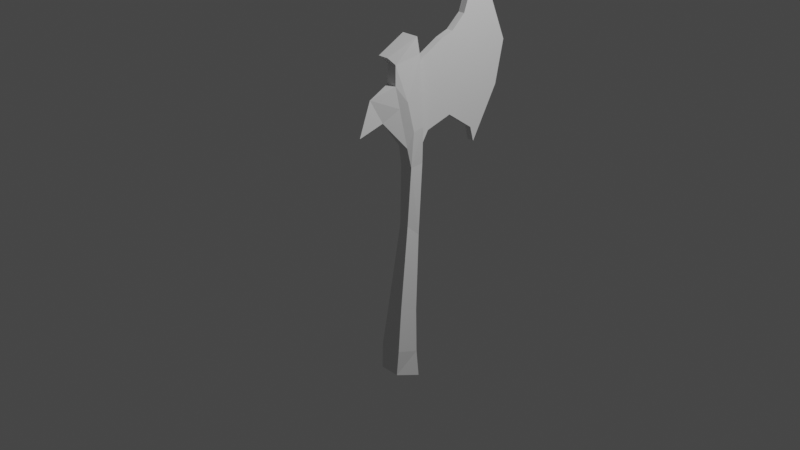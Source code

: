 # Source: axe.blend  (saved by Blender 3.1.7; exported with 4.5.12 LTS)
import bpy
from mathutils import Matrix  # noqa: F401  (used for matrix-valued properties, if any)

bpy.ops.wm.read_factory_settings(use_empty=True)
scene = bpy.context.scene
scene.name = 'Scene'

# ---- collections
col_collection = bpy.data.collections.new('Collection'); scene.collection.children.link(col_collection)

# ---- materials (node trees are filled in below, after node groups)
mat_material = bpy.data.materials.new('Material')
mat_material.alpha_threshold = 0.0
mat_material.use_transparent_shadow = False
mat_material.line_color = (0.0, 0.0, 0.0, 1.0)

# ---- material node trees
mat_material.use_nodes = True; mat_material.node_tree.nodes.clear()
_N = mat_material.node_tree.nodes; _L = mat_material.node_tree.links
n0 = _N.new('ShaderNodeOutputMaterial'); n0.name = 'Material Output'; n0.location = (300, 300)
n1 = _N.new('ShaderNodeBsdfPrincipled'); n1.name = 'Principled BSDF'; n1.location = (10, 300)
n1.distribution = 'GGX'
n1.subsurface_method = 'RANDOM_WALK_SKIN'
n1.inputs[2].default_value = 0.4
n1.inputs[3].default_value = 1.45
n1.inputs[27].default_value = (0.0, 0.0, 0.0, 1.0)
n1.inputs[28].default_value = 1.0
_L.new(n1.outputs[0], n0.inputs[0])
n0.is_active_output = True

# ---- world
world_world = bpy.data.worlds.new('World'); scene.world = world_world
world_world.use_nodes = True; world_world.node_tree.nodes.clear()
_N = world_world.node_tree.nodes; _L = world_world.node_tree.links
n0 = _N.new('ShaderNodeOutputWorld'); n0.name = 'World Output'; n0.location = (300, 300)
n1 = _N.new('ShaderNodeBackground'); n1.name = 'Background'; n1.location = (10, 300)
n1.inputs[0].default_value = (0.05088, 0.05088, 0.05088, 1.0)
_L.new(n1.outputs[0], n0.inputs[0])
n0.is_active_output = True
world_world.color = (0.05088, 0.05088, 0.05088)
world_world.use_sun_shadow = False
world_world.sun_shadow_jitter_overblur = 0.0

# ---- cameras
cam_camera = bpy.data.cameras.new('Camera')
cam_camera.clip_end = 100.0
cam_camera.ortho_scale = 7.314

# ---- lights
light_light = bpy.data.lights.new('Light', 'POINT')
light_light.transmission_factor = 0.0
light_light.energy = 1000.0
light_light.shadow_soft_size = 0.1
light_light.shadow_maximum_resolution = 0.006
light_light.use_absolute_resolution = True

# ---- meshes
me_cube = bpy.data.meshes.new('Cube')
me_cube.from_pydata([(0.6853, 1.0, 0.923), (1.0, 1.09, -0.9238), (0.4201, -1.435, 0.8522), (0.8032, -1.0, -0.8656), (-0.6853, 1.0, 0.923), (-1.0, 1.09, -0.9238), (-0.4201, -1.435, 0.8522), (-0.8032, -1.0, -0.8656), (0.707, 1.229, 0.8362), (0.4474, 1.822, 0.2704), (0.3825, 1.578, -0.1163), (0.6676, 1.102, -0.5305), (0.8722, 0.9782, -0.7737), (-0.8722, -0.8722, -0.7245), (-0.6676, -0.4261, -0.4922), (-0.3808, 0.4724, -0.04664), (-0.4938, 0.6588, 0.2704), (-0.4084, -0.707, 0.8081), (0.4084, -0.707, 0.8081), (0.5402, 0.6588, 0.2704), (0.3825, 0.4724, -0.04664), (0.6676, -0.4261, -0.4922), (0.8722, -0.8722, -0.7245), (-0.707, 1.229, 0.8362), (-0.4938, 1.822, 0.2704), (-0.3808, 1.578, -0.1163), (-0.6676, 1.102, -0.5305), (-0.8722, 0.9782, -0.7737), (0.2209, 1.295, 0.7729), (0.2209, 1.755, 0.3337), (-0.3207, 1.295, 0.7729), (-0.3207, 1.755, 0.3337), (0.2209, 3.77, 0.8655), (0.2209, 2.564, 0.4254), (-0.3207, 3.77, 0.8655), (-0.3207, 2.564, 0.4254), (0.2209, 4.835, 0.8897), (0.2209, 4.715, 0.4672), (-0.3207, 4.818, 0.8897), (0.2209, 5.955, 0.9594), (0.2209, 6.937, 0.3601), (-0.3207, 5.976, 0.9594), (0.2209, 7.34, 1.222), (0.2209, 7.267, 0.2785), (-0.3207, 7.34, 1.222), (-0.3207, 7.267, 0.2785), (0.7116, 1.439, 0.6352), (-0.7116, 0.1461, 0.6171), (0.7116, 0.1461, 0.6171), (-0.7116, 1.439, 0.6352), (0.2209, 1.458, 0.6169), (-0.3207, 1.458, 0.6169), (0.2209, 3.915, 0.7092), (-0.3207, 5.49, 0.7092), (0.2209, 6.21, 0.7396), (-0.3207, 7.034, 0.7396), (0.2209, 7.721, 0.7465), (-0.3207, 8.546, 0.7465), (0.2209, 10.15, 0.7739), (-0.3207, 10.15, 0.7739), (0.7155, 1.614, 0.4684), (0.7155, 0.7191, 0.4586), (-0.7155, 1.614, 0.4684), (0.2209, 1.594, 0.4874), (-0.3207, 1.959, 0.4958), (0.2209, 3.705, 0.5795), (-0.3207, 4.53, 0.5795), (0.2209, 5.526, 0.6151), (-0.3207, 6.351, 0.6151), (0.2209, 7.363, 0.5698), (-0.3207, 8.188, 0.5698), (0.2209, 9.461, 0.5481), (-0.3207, 9.461, 0.5481), (-0.7155, 0.7191, 0.4586), (-0.4057, -0.3203, 0.5868), (-0.403, -0.707, 0.7043), (0.4079, 0.0004078, 0.4894), (0.4105, 0.3813, 0.3737), (-0.4105, 0.3813, 0.3737), (0.403, -0.707, 0.7043), (-0.4079, 0.0004078, 0.4894), (0.4057, -0.3203, 0.5868), (-1.788e-07, -2.661, 0.663), (-1.714e-07, -1.524, 0.529), (-2.682e-07, -3.592, 0.4908), (-0.3207, 4.715, 0.4672), (-0.3207, 6.937, 0.3601)], [], [(4, 2, 0), (2, 17, 18), (17, 4, 23), (1, 7, 5), (0, 18, 8), (4, 8, 23), (27, 1, 5), (26, 12, 27), (25, 11, 26), (25, 9, 10), (60, 29, 63), (12, 3, 1), (12, 21, 22), (11, 20, 21), (10, 19, 20), (8, 48, 46), (7, 27, 5), (14, 27, 13), (15, 26, 14), (16, 25, 15), (47, 23, 49), (3, 13, 7), (21, 13, 22), (21, 15, 14), (19, 15, 20), (61, 77, 19), (28, 34, 30), (24, 29, 9), (23, 28, 30), (49, 30, 51), (51, 34, 53), (31, 33, 29), (63, 33, 65), (67, 40, 69), (65, 37, 67), (32, 38, 34), (53, 38, 55), (41, 42, 44), (38, 39, 41), (55, 41, 57), (44, 58, 59), (57, 44, 59), (69, 43, 71), (56, 42, 39), (57, 72, 70), (59, 71, 72), (55, 70, 68), (53, 68, 66), (52, 36, 32), (54, 39, 36), (50, 32, 28), (51, 66, 64), (62, 51, 64), (73, 78, 80), (73, 49, 62), (46, 61, 60), (46, 28, 8), (60, 19, 9), (16, 62, 24), (17, 79, 18), (24, 64, 31), (64, 35, 31), (72, 43, 45), (56, 71, 58), (52, 67, 54), (54, 69, 56), (50, 65, 52), (46, 63, 50), (79, 75, 82), (81, 79, 82), (81, 83, 76), (48, 79, 81), (47, 75, 17), (19, 78, 16), (48, 76, 61), (47, 80, 74), (82, 83, 84), (77, 76, 83), (80, 78, 83), (74, 83, 82), (78, 77, 83), (75, 74, 82), (72, 45, 70), (86, 70, 45), (70, 86, 68), (86, 85, 68), (68, 85, 66), (35, 66, 85), (33, 35, 85), (33, 85, 37), (85, 40, 37), (43, 86, 45), (4, 6, 2), (2, 6, 17), (17, 6, 4), (1, 3, 7), (0, 2, 18), (4, 0, 8), (27, 12, 1), (26, 11, 12), (25, 10, 11), (25, 24, 9), (60, 9, 29), (12, 22, 3), (12, 11, 21), (11, 10, 20), (10, 9, 19), (8, 18, 48), (7, 13, 27), (14, 26, 27), (15, 25, 26), (16, 24, 25), (47, 17, 23), (3, 22, 13), (21, 14, 13), (21, 20, 15), (19, 16, 15), (61, 76, 77), (28, 32, 34), (24, 31, 29), (23, 8, 28), (49, 23, 30), (51, 30, 34), (31, 35, 33), (63, 29, 33), (67, 37, 40), (65, 33, 37), (32, 36, 38), (53, 34, 38), (41, 39, 42), (38, 36, 39), (55, 38, 41), (44, 42, 58), (57, 41, 44), (69, 40, 43), (56, 58, 42), (57, 59, 72), (59, 58, 71), (55, 57, 70), (53, 55, 68), (52, 54, 36), (54, 56, 39), (50, 52, 32), (51, 53, 66), (62, 49, 51), (73, 16, 78), (73, 47, 49), (46, 48, 61), (46, 50, 28), (60, 61, 19), (16, 73, 62), (17, 75, 79), (24, 62, 64), (64, 66, 35), (72, 71, 43), (56, 69, 71), (52, 65, 67), (54, 67, 69), (50, 63, 65), (46, 60, 63), (81, 82, 83), (48, 18, 79), (47, 74, 75), (19, 77, 78), (48, 81, 76), (47, 73, 80), (74, 80, 83), (85, 86, 40), (43, 40, 86)])
_uv = me_cube.uv_layers.new(name='UVMap')
_uv.uv.foreach_set('vector', [0.875, 0.5, 0.625, 0.75, 0.625, 0.5, 0.625, 0.75, 0.5717, 1.0, 0.5717, 0.75, 0.5717, 0.0, 0.625, 0.25, 0.5717, 0.25, 0.375, 0.5, 0.125, 0.75, 0.125, 0.5, 0.625, 0.5, 0.5717, 0.75, 0.5717, 0.5, 0.625, 0.25, 0.5717, 0.5, 0.5717, 0.25, 0.405, 0.25, 0.375, 0.5, 0.375, 0.25, 0.4467, 0.25, 0.405, 0.5, 0.405, 0.25, 0.4884, 0.25, 0.4467, 0.5, 0.4467, 0.25, 0.4884, 0.25, 0.53, 0.5, 0.4884, 0.5, 0.5446, 0.5, 0.53, 0.5, 0.5446, 0.5, 0.405, 0.5, 0.375, 0.75, 0.375, 0.5, 0.405, 0.5, 0.4467, 0.75, 0.405, 0.75, 0.4467, 0.5, 0.4884, 0.75, 0.4467, 0.75, 0.4884, 0.5, 0.53, 0.75, 0.4884, 0.75, 0.5717, 0.5, 0.5569, 0.75, 0.5569, 0.5, 0.375, 0.0, 0.405, 0.25, 0.375, 0.25, 0.4467, 0.0, 0.405, 0.25, 0.405, 0.0, 0.4884, 0.0, 0.4467, 0.25, 0.4467, 0.0, 0.53, 0.0, 0.4884, 0.25, 0.4884, 0.0, 0.5569, 0.0, 0.5717, 0.25, 0.5569, 0.25, 0.375, 0.75, 0.405, 1.0, 0.375, 1.0, 0.4467, 0.75, 0.405, 1.0, 0.405, 0.75, 0.4467, 0.75, 0.4884, 1.0, 0.4467, 1.0, 0.53, 0.75, 0.4884, 1.0, 0.4884, 0.75, 0.5446, 0.75, 0.53, 0.75, 0.53, 0.75, 0.5717, 0.5, 0.5717, 0.25, 0.5717, 0.25, 0.53, 0.25, 0.53, 0.5, 0.53, 0.5, 0.5717, 0.25, 0.5717, 0.5, 0.5717, 0.25, 0.5569, 0.25, 0.5717, 0.25, 0.5569, 0.25, 0.5569, 0.25, 0.5717, 0.25, 0.5569, 0.25, 0.53, 0.25, 0.53, 0.5, 0.53, 0.5, 0.5446, 0.5, 0.53, 0.5, 0.5446, 0.5, 0.5446, 0.5, 0.53, 0.5, 0.5446, 0.5, 0.5446, 0.5, 0.53, 0.5, 0.5446, 0.5, 0.5717, 0.5, 0.5717, 0.25, 0.5717, 0.25, 0.5569, 0.25, 0.5717, 0.25, 0.5569, 0.25, 0.5717, 0.25, 0.5717, 0.5, 0.5717, 0.25, 0.5717, 0.25, 0.5717, 0.5, 0.5717, 0.25, 0.5569, 0.25, 0.5717, 0.25, 0.5569, 0.25, 0.5717, 0.25, 0.5569, 0.5, 0.5569, 0.25, 0.5569, 0.25, 0.5717, 0.25, 0.5569, 0.25, 0.5446, 0.5, 0.53, 0.5, 0.5446, 0.5, 0.5569, 0.5, 0.5717, 0.5, 0.5717, 0.5, 0.5569, 0.25, 0.5446, 0.25, 0.5446, 0.25, 0.5569, 0.25, 0.5446, 0.5, 0.5446, 0.25, 0.5569, 0.25, 0.5446, 0.25, 0.5446, 0.25, 0.5569, 0.25, 0.5446, 0.25, 0.5446, 0.25, 0.5569, 0.5, 0.5717, 0.5, 0.5717, 0.5, 0.5569, 0.5, 0.5717, 0.5, 0.5717, 0.5, 0.5569, 0.5, 0.5717, 0.5, 0.5717, 0.5, 0.5569, 0.25, 0.5446, 0.25, 0.5446, 0.25, 0.5446, 0.25, 0.5569, 0.25, 0.5446, 0.25, 0.5446, 0.0, 0.53, 0.0, 0.5446, 0.0, 0.5446, 0.0, 0.5569, 0.25, 0.5446, 0.25, 0.5569, 0.5, 0.5446, 0.75, 0.5446, 0.5, 0.5569, 0.5, 0.5717, 0.5, 0.5717, 0.5, 0.5446, 0.5, 0.53, 0.75, 0.53, 0.5, 0.53, 0.0, 0.5446, 0.25, 0.53, 0.25, 0.5717, 1.0, 0.5717, 0.75, 0.5717, 0.75, 0.53, 0.25, 0.5446, 0.25, 0.53, 0.25, 0.5446, 0.25, 0.53, 0.25, 0.53, 0.25, 0.5446, 0.25, 0.53, 0.5, 0.53, 0.25, 0.5569, 0.5, 0.5446, 0.5, 0.5569, 0.5, 0.5569, 0.5, 0.5446, 0.5, 0.5569, 0.5, 0.5569, 0.5, 0.5446, 0.5, 0.5569, 0.5, 0.5569, 0.5, 0.5446, 0.5, 0.5569, 0.5, 0.5569, 0.5, 0.5446, 0.5, 0.5569, 0.5, 0.5717, 0.75, 0.5717, 1.0, 0.5717, 0.75, 0.5569, 0.75, 0.5717, 0.75, 0.5569, 0.75, 0.5569, 0.75, 0.5446, 0.75, 0.5446, 0.75, 0.5569, 0.75, 0.5717, 0.75, 0.5569, 0.75, 0.5569, 0.0, 0.5717, 0.0, 0.5717, 0.0, 0.53, 0.75, 0.53, 1.0, 0.53, 1.0, 0.5569, 0.75, 0.5446, 0.75, 0.5446, 0.75, 0.5569, 0.0, 0.5446, 0.0, 0.5569, 0.0, 0.5569, 0.0, 0.5446, 0.0, 0.5569, 0.0, 0.53, 0.75, 0.5446, 0.75, 0.53, 0.75, 0.5446, 0.0, 0.53, 0.0, 0.5446, 0.0, 0.5569, 0.0, 0.5446, 0.0, 0.5569, 0.0, 0.53, 1.0, 0.53, 0.75, 0.53, 1.0, 0.5717, 0.0, 0.5569, 0.0, 0.5717, 0.0, 0.5446, 0.25, 0.53, 0.25, 0.5446, 0.25, 0.0, 0.0, 0.5446, 0.25, 0.53, 0.25, 0.5446, 0.25, 0.0, 0.0, 0.5446, 0.25, 0.0, 0.0, 0.0, 0.0, 0.5446, 0.25, 0.5446, 0.25, 0.0, 0.0, 0.5446, 0.25, 0.53, 0.25, 0.5446, 0.25, 0.0, 0.0, 0.53, 0.5, 0.53, 0.25, 0.0, 0.0, 0.53, 0.5, 0.0, 0.0, 0.53, 0.5, 0.0, 0.0, 0.53, 0.5, 0.53, 0.5, 0.53, 0.5, 0.0, 0.0, 0.53, 0.25, 0.875, 0.5, 0.875, 0.75, 0.625, 0.75, 0.625, 0.75, 0.625, 1.0, 0.5717, 1.0, 0.5717, 0.0, 0.625, 0.0, 0.625, 0.25, 0.375, 0.5, 0.375, 0.75, 0.125, 0.75, 0.625, 0.5, 0.625, 0.75, 0.5717, 0.75, 0.625, 0.25, 0.625, 0.5, 0.5717, 0.5, 0.405, 0.25, 0.405, 0.5, 0.375, 0.5, 0.4467, 0.25, 0.4467, 0.5, 0.405, 0.5, 0.4884, 0.25, 0.4884, 0.5, 0.4467, 0.5, 0.4884, 0.25, 0.53, 0.25, 0.53, 0.5, 0.5446, 0.5, 0.53, 0.5, 0.53, 0.5, 0.405, 0.5, 0.405, 0.75, 0.375, 0.75, 0.405, 0.5, 0.4467, 0.5, 0.4467, 0.75, 0.4467, 0.5, 0.4884, 0.5, 0.4884, 0.75, 0.4884, 0.5, 0.53, 0.5, 0.53, 0.75, 0.5717, 0.5, 0.5717, 0.75, 0.5569, 0.75, 0.375, 0.0, 0.405, 0.0, 0.405, 0.25, 0.4467, 0.0, 0.4467, 0.25, 0.405, 0.25, 0.4884, 0.0, 0.4884, 0.25, 0.4467, 0.25, 0.53, 0.0, 0.53, 0.25, 0.4884, 0.25, 0.5569, 0.0, 0.5717, 0.0, 0.5717, 0.25, 0.375, 0.75, 0.405, 0.75, 0.405, 1.0, 0.4467, 0.75, 0.4467, 1.0, 0.405, 1.0, 0.4467, 0.75, 0.4884, 0.75, 0.4884, 1.0, 0.53, 0.75, 0.53, 1.0, 0.4884, 1.0, 0.5446, 0.75, 0.5446, 0.75, 0.53, 0.75, 0.5717, 0.5, 0.5717, 0.5, 0.5717, 0.25, 0.53, 0.25, 0.53, 0.25, 0.53, 0.5, 0.5717, 0.25, 0.5717, 0.5, 0.5717, 0.5, 0.5569, 0.25, 0.5717, 0.25, 0.5717, 0.25, 0.5569, 0.25, 0.5717, 0.25, 0.5717, 0.25, 0.53, 0.25, 0.53, 0.25, 0.53, 0.5, 0.5446, 0.5, 0.53, 0.5, 0.53, 0.5, 0.5446, 0.5, 0.53, 0.5, 0.53, 0.5, 0.5446, 0.5, 0.53, 0.5, 0.53, 0.5, 0.5717, 0.5, 0.5717, 0.5, 0.5717, 0.25, 0.5569, 0.25, 0.5717, 0.25, 0.5717, 0.25, 0.5717, 0.25, 0.5717, 0.5, 0.5717, 0.5, 0.5717, 0.25, 0.5717, 0.5, 0.5717, 0.5, 0.5569, 0.25, 0.5717, 0.25, 0.5717, 0.25, 0.5717, 0.25, 0.5717, 0.5, 0.5569, 0.5, 0.5569, 0.25, 0.5717, 0.25, 0.5717, 0.25, 0.5446, 0.5, 0.53, 0.5, 0.53, 0.5, 0.5569, 0.5, 0.5569, 0.5, 0.5717, 0.5, 0.5569, 0.25, 0.5569, 0.25, 0.5446, 0.25, 0.5569, 0.25, 0.5569, 0.5, 0.5446, 0.5, 0.5569, 0.25, 0.5569, 0.25, 0.5446, 0.25, 0.5569, 0.25, 0.5569, 0.25, 0.5446, 0.25, 0.5569, 0.5, 0.5569, 0.5, 0.5717, 0.5, 0.5569, 0.5, 0.5569, 0.5, 0.5717, 0.5, 0.5569, 0.5, 0.5569, 0.5, 0.5717, 0.5, 0.5569, 0.25, 0.5569, 0.25, 0.5446, 0.25, 0.5446, 0.25, 0.5569, 0.25, 0.5569, 0.25, 0.5446, 0.0, 0.53, 0.0, 0.53, 0.0, 0.5446, 0.0, 0.5569, 0.0, 0.5569, 0.25, 0.5569, 0.5, 0.5569, 0.75, 0.5446, 0.75, 0.5569, 0.5, 0.5569, 0.5, 0.5717, 0.5, 0.5446, 0.5, 0.5446, 0.75, 0.53, 0.75, 0.53, 0.0, 0.5446, 0.0, 0.5446, 0.25, 0.5717, 1.0, 0.5717, 1.0, 0.5717, 0.75, 0.53, 0.25, 0.5446, 0.25, 0.5446, 0.25, 0.5446, 0.25, 0.5446, 0.25, 0.53, 0.25, 0.5446, 0.25, 0.5446, 0.5, 0.53, 0.5, 0.5569, 0.5, 0.5446, 0.5, 0.5446, 0.5, 0.5569, 0.5, 0.5446, 0.5, 0.5446, 0.5, 0.5569, 0.5, 0.5446, 0.5, 0.5446, 0.5, 0.5569, 0.5, 0.5446, 0.5, 0.5446, 0.5, 0.5569, 0.5, 0.5446, 0.5, 0.5446, 0.5, 0.5569, 0.75, 0.5569, 0.75, 0.5446, 0.75, 0.5569, 0.75, 0.5717, 0.75, 0.5717, 0.75, 0.5569, 0.0, 0.5569, 0.0, 0.5717, 0.0, 0.53, 0.75, 0.53, 0.75, 0.53, 1.0, 0.5569, 0.75, 0.5569, 0.75, 0.5446, 0.75, 0.5569, 0.0, 0.5446, 0.0, 0.5446, 0.0, 0.5569, 0.0, 0.5446, 0.0, 0.5446, 0.0, 0.0, 0.0, 0.0, 0.0, 0.53, 0.5, 0.53, 0.5, 0.53, 0.5, 0.0, 0.0])
me_cube.materials.append(mat_material)
me_cube.use_remesh_preserve_volume = False
me_cube.use_remesh_preserve_attributes = False
me_cube.use_mirror_vertex_groups = False
me_cube.update()

# ---- objects
ob_cube = bpy.data.objects.new('Cube', me_cube)
ob_light = bpy.data.objects.new('Light', light_light)
ob_camera = bpy.data.objects.new('Camera', cam_camera)

# ---- transforms, parenting, visibility, modifiers, constraints
ob_cube.location = (0.0, 0.0, 0.0)
ob_cube.scale = (0.1418, 0.1418, 2.052)
ob_cube.lock_rotations_4d = False
ob_cube.empty_display_type = 'ARROWS'
ob_cube.lineart.crease_threshold = 0.0
ob_light.location = (4.076, 1.005, 5.904)
ob_light.rotation_euler = (0.6503, 0.05522, 1.866)
ob_light.lock_rotations_4d = False
ob_light.empty_display_type = 'ARROWS'
ob_light.color = (0.0, 0.0, 0.0, 0.0)
ob_light.lineart.crease_threshold = 0.0
ob_camera.location = (7.359, -6.926, 4.958)
ob_camera.rotation_euler = (1.109, 0.0, 0.8149)
ob_camera.lock_rotations_4d = False
ob_camera.empty_display_type = 'ARROWS'
ob_camera.color = (0.0, 0.0, 0.0, 0.0)
ob_camera.display_type = 'WIRE'
ob_camera.lineart.crease_threshold = 0.0

# ---- collection membership
col_collection.objects.link(ob_cube)
col_collection.objects.link(ob_light)
col_collection.objects.link(ob_camera)

# ---- scene / render settings (as saved in the file)
scene.camera = ob_camera
scene.frame_start = 1; scene.frame_end = 250; scene.frame_set(76)
scene.render.engine = 'BLENDER_EEVEE_NEXT'
scene.cycles.sampling_pattern = 'TABULATED_SOBOL'
scene.cycles.use_light_tree = False
scene.view_settings.view_transform = 'Filmic'
bpy.context.view_layer.update()

